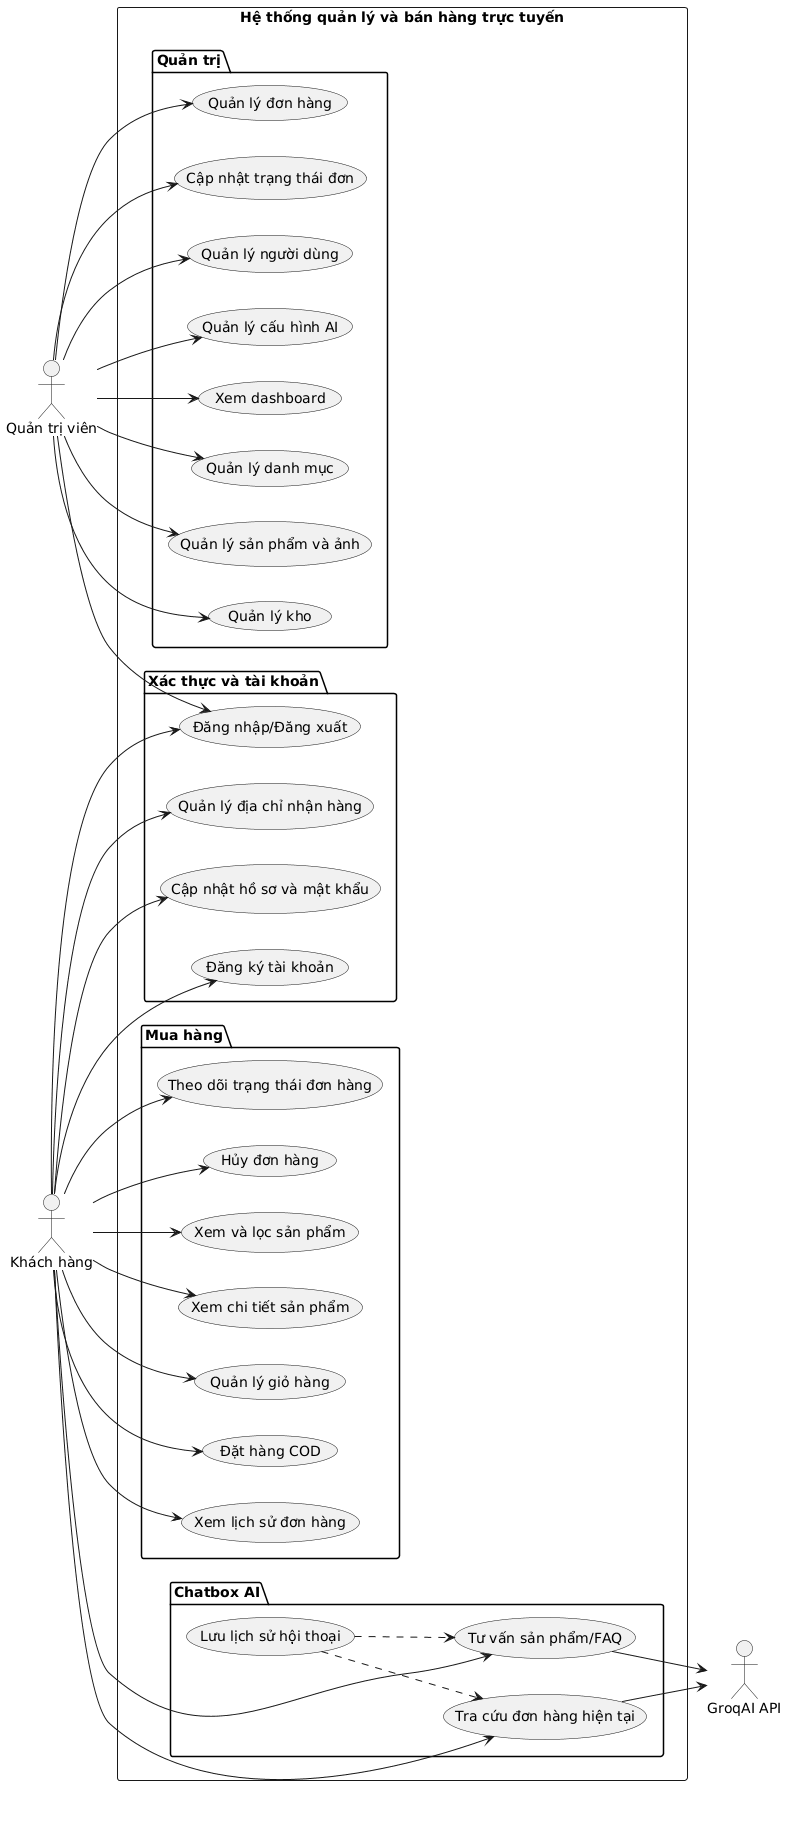

The diagram above was rendered by PlantUML. Its source (embedded in the PNG):
@startuml
left to right direction

actor "Khách hàng" as Customer
actor "Quản trị viên" as Admin
actor "GroqAI API" as Groq

rectangle "Hệ thống quản lý và bán hàng trực tuyến" {
  package "Xác thực và tài khoản" {
    usecase "Đăng ký tài khoản" as UC_Register
    usecase "Đăng nhập/Đăng xuất" as UC_Login
    usecase "Cập nhật hồ sơ và mật khẩu" as UC_Profile
    usecase "Quản lý địa chỉ nhận hàng" as UC_Address
  }

  package "Mua hàng" {
    usecase "Xem và lọc sản phẩm" as UC_ProductList
    usecase "Xem chi tiết sản phẩm" as UC_ProductDetail
    usecase "Quản lý giỏ hàng" as UC_Cart
    usecase "Đặt hàng COD" as UC_Checkout
    usecase "Xem lịch sử đơn hàng" as UC_OrderHistory
    usecase "Theo dõi trạng thái đơn hàng" as UC_TrackOrder
    usecase "Hủy đơn hàng" as UC_CancelOrder
  }

  package "Quản trị" {
    usecase "Xem dashboard" as UC_Dashboard
    usecase "Quản lý danh mục" as UC_Category
    usecase "Quản lý sản phẩm và ảnh" as UC_ProductAdmin
    usecase "Quản lý kho" as UC_Inventory
    usecase "Quản lý đơn hàng" as UC_OrderAdmin
    usecase "Cập nhật trạng thái đơn" as UC_UpdateStatus
    usecase "Quản lý người dùng" as UC_UserAdmin
    usecase "Quản lý cấu hình AI" as UC_AIAdmin
  }

  package "Chatbox AI" {
    usecase "Tư vấn sản phẩm/FAQ" as UC_ChatProduct
    usecase "Tra cứu đơn hàng hiện tại" as UC_ChatOrder
    usecase "Lưu lịch sử hội thoại" as UC_ChatHistory
  }
}

Customer --> UC_Register
Customer --> UC_Login
Customer --> UC_Profile
Customer --> UC_Address
Customer --> UC_ProductList
Customer --> UC_ProductDetail
Customer --> UC_Cart
Customer --> UC_Checkout
Customer --> UC_OrderHistory
Customer --> UC_TrackOrder
Customer --> UC_CancelOrder
Customer --> UC_ChatProduct
Customer --> UC_ChatOrder

Admin --> UC_Login
Admin --> UC_Dashboard
Admin --> UC_Category
Admin --> UC_ProductAdmin
Admin --> UC_Inventory
Admin --> UC_OrderAdmin
Admin --> UC_UpdateStatus
Admin --> UC_UserAdmin
Admin --> UC_AIAdmin

UC_ChatProduct --> Groq
UC_ChatOrder --> Groq
UC_ChatHistory ..> UC_ChatProduct
UC_ChatHistory ..> UC_ChatOrder
@enduml